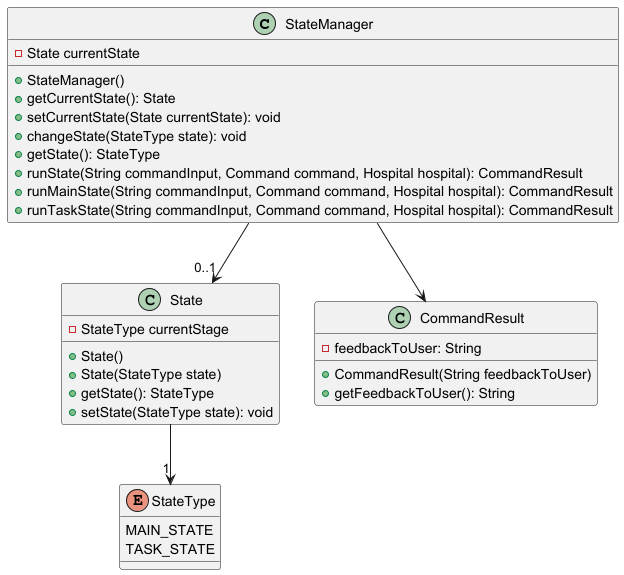

The diagram above was rendered by PlantUML. Its source (embedded in the PNG):
@startuml

class StateManager {
    - State currentState
    + StateManager()
    + getCurrentState(): State
    + setCurrentState(State currentState): void
    + changeState(StateType state): void
    + getState(): StateType
    + runState(String commandInput, Command command, Hospital hospital): CommandResult
    + runMainState(String commandInput, Command command, Hospital hospital): CommandResult
    + runTaskState(String commandInput, Command command, Hospital hospital): CommandResult
}

class State {
    - StateType currentStage
    + State()
    + State(StateType state)
    + getState(): StateType
    + setState(StateType state): void
}

enum StateType {
    MAIN_STATE
    TASK_STATE
}

class CommandResult {
    - feedbackToUser: String
    + CommandResult(String feedbackToUser)
    + getFeedbackToUser(): String
}

StateManager --> "0..1" State
State --> "1" StateType
StateManager --> CommandResult

@enduml